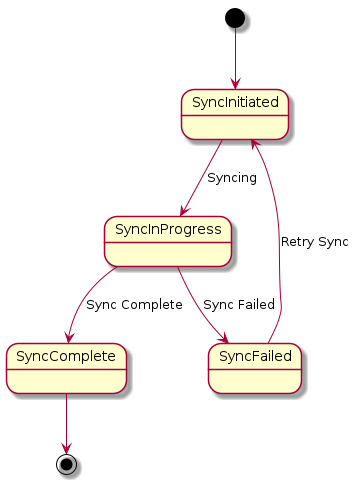

The diagram above was rendered by PlantUML. Its source (embedded in the PNG):
@startuml
[*] --> SyncInitiated
SyncInitiated --> SyncInProgress : Syncing
SyncInProgress --> SyncComplete : Sync Complete
SyncInProgress --> SyncFailed : Sync Failed
SyncComplete --> [*]
SyncFailed --> SyncInitiated : Retry Sync
@enduml